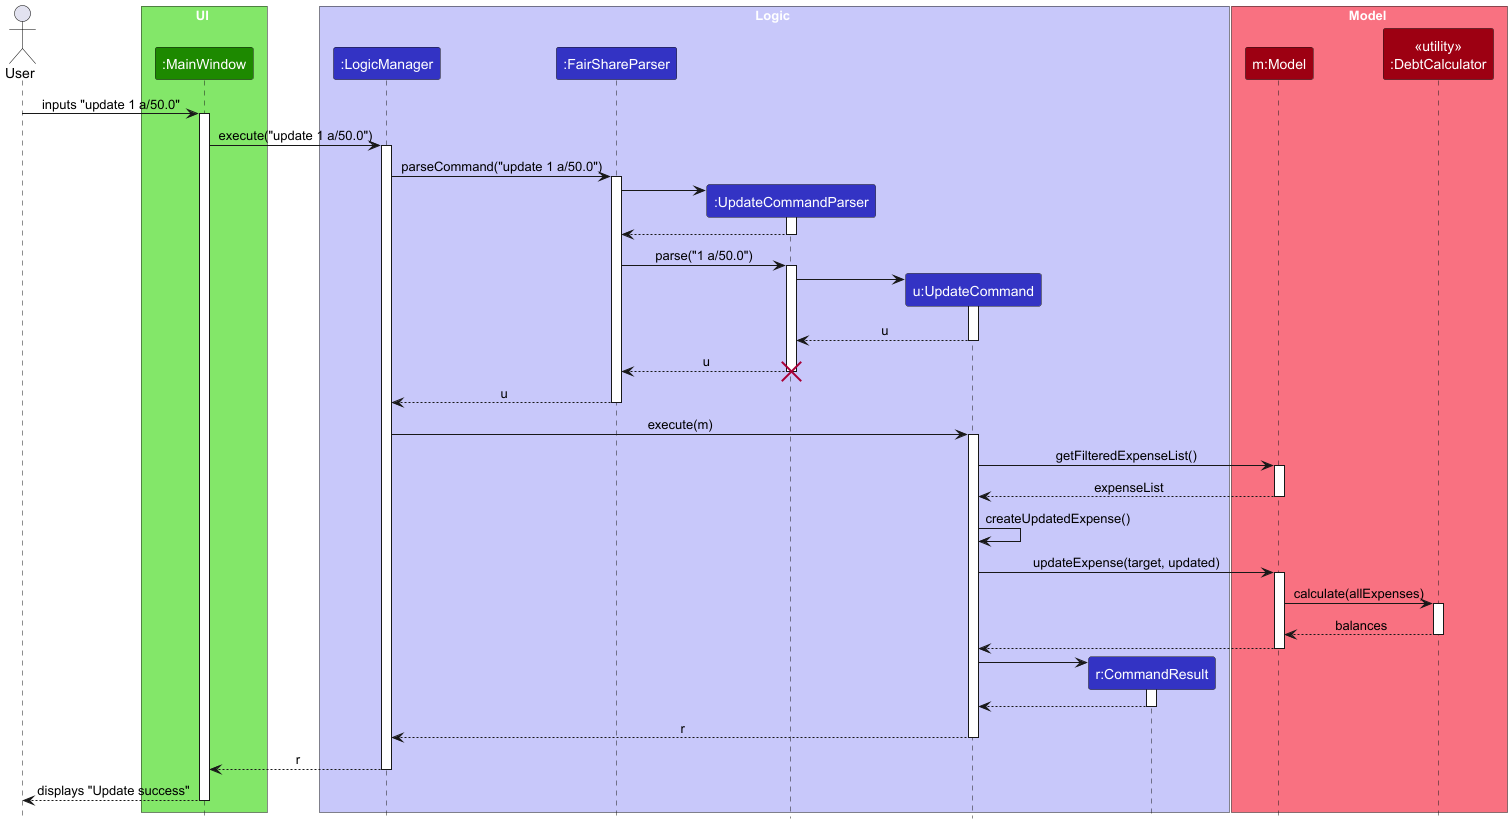

The diagram above was rendered by PlantUML. Its source (embedded in the PNG):
@startuml
!include style.puml
skinparam ArrowFontStyle plain

Actor User as user
box UI UI_COLOR_1
participant ":MainWindow" as MainWindow UI_COLOR
end box

box Logic LOGIC_COLOR_1
participant ":LogicManager" as LogicManager LOGIC_COLOR
participant ":FairShareParser" as FairShareParser LOGIC_COLOR
participant ":UpdateCommandParser" as UpdateCommandParser LOGIC_COLOR
participant "u:UpdateCommand" as UpdateCommand LOGIC_COLOR
participant "r:CommandResult" as CommandResult LOGIC_COLOR
end box

box Model MODEL_COLOR_1
participant "m:Model" as Model MODEL_COLOR
participant "<<utility>>\n:DebtCalculator" as DebtCalculator MODEL_COLOR
end box

user -> MainWindow : inputs "update 1 a/50.0"
activate MainWindow

MainWindow -> LogicManager : execute("update 1 a/50.0")
activate LogicManager

LogicManager -> FairShareParser : parseCommand("update 1 a/50.0")
activate FairShareParser

create UpdateCommandParser
FairShareParser -> UpdateCommandParser
activate UpdateCommandParser

UpdateCommandParser --> FairShareParser
deactivate UpdateCommandParser

FairShareParser -> UpdateCommandParser : parse("1 a/50.0")
activate UpdateCommandParser

create UpdateCommand
UpdateCommandParser -> UpdateCommand
activate UpdateCommand

UpdateCommand --> UpdateCommandParser : u
deactivate UpdateCommand

UpdateCommandParser --> FairShareParser : u
deactivate UpdateCommandParser
destroy UpdateCommandParser

FairShareParser --> LogicManager : u
deactivate FairShareParser

LogicManager -> UpdateCommand : execute(m)
activate UpdateCommand

UpdateCommand -> Model : getFilteredExpenseList()
activate Model
Model --> UpdateCommand : expenseList
deactivate Model

UpdateCommand -> UpdateCommand : createUpdatedExpense()

UpdateCommand -> Model : updateExpense(target, updated)
activate Model

Model -> DebtCalculator : calculate(allExpenses)
activate DebtCalculator
DebtCalculator --> Model : balances
deactivate DebtCalculator

Model --> UpdateCommand
deactivate Model

create CommandResult
UpdateCommand -> CommandResult
activate CommandResult

CommandResult --> UpdateCommand
deactivate CommandResult

UpdateCommand --> LogicManager : r
deactivate UpdateCommand

LogicManager --> MainWindow : r
deactivate LogicManager

MainWindow --> user : displays "Update success"
deactivate MainWindow

@enduml